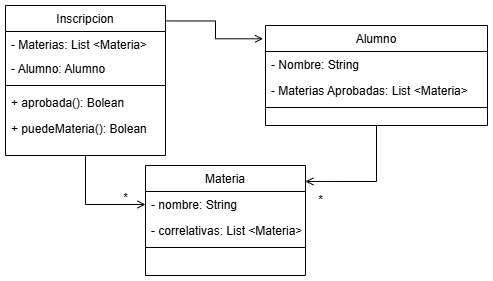

The diagram above was exported from draw.io. Its source (the exported page's mxGraphModel, read from the mxfile embedded in the PNG):
<mxGraphModel dx="577" dy="366" grid="1" gridSize="10" guides="1" tooltips="1" connect="1" arrows="1" fold="1" page="1" pageScale="1" pageWidth="827" pageHeight="1169" math="0" shadow="0">
  <root>
    <mxCell id="WIyWlLk6GJQsqaUBKTNV-0" />
    <mxCell id="WIyWlLk6GJQsqaUBKTNV-1" parent="WIyWlLk6GJQsqaUBKTNV-0" />
    <mxCell id="zkfFHV4jXpPFQw0GAbJ--6" value="Inscripcion" style="swimlane;fontStyle=0;align=center;verticalAlign=top;childLayout=stackLayout;horizontal=1;startSize=26;horizontalStack=0;resizeParent=1;resizeLast=0;collapsible=1;marginBottom=0;rounded=0;shadow=0;strokeWidth=1;" parent="WIyWlLk6GJQsqaUBKTNV-1" vertex="1">
      <mxGeometry x="240" y="140" width="160" height="150" as="geometry">
        <mxRectangle x="130" y="380" width="160" height="26" as="alternateBounds" />
      </mxGeometry>
    </mxCell>
    <mxCell id="zkfFHV4jXpPFQw0GAbJ--8" value="- Materias: List &lt;Materia&gt;" style="text;align=left;verticalAlign=top;spacingLeft=4;spacingRight=4;overflow=hidden;rotatable=0;points=[[0,0.5],[1,0.5]];portConstraint=eastwest;rounded=0;shadow=0;html=0;" parent="zkfFHV4jXpPFQw0GAbJ--6" vertex="1">
      <mxGeometry y="26" width="160" height="24" as="geometry" />
    </mxCell>
    <mxCell id="sKy4vNYrKSAiimDpEmss-0" value="- Alumno: Alumno" style="text;align=left;verticalAlign=top;spacingLeft=4;spacingRight=4;overflow=hidden;rotatable=0;points=[[0,0.5],[1,0.5]];portConstraint=eastwest;rounded=0;shadow=0;html=0;" vertex="1" parent="zkfFHV4jXpPFQw0GAbJ--6">
      <mxGeometry y="50" width="160" height="26" as="geometry" />
    </mxCell>
    <mxCell id="zkfFHV4jXpPFQw0GAbJ--9" value="" style="line;html=1;strokeWidth=1;align=left;verticalAlign=middle;spacingTop=-1;spacingLeft=3;spacingRight=3;rotatable=0;labelPosition=right;points=[];portConstraint=eastwest;" parent="zkfFHV4jXpPFQw0GAbJ--6" vertex="1">
      <mxGeometry y="76" width="160" height="8" as="geometry" />
    </mxCell>
    <mxCell id="zkfFHV4jXpPFQw0GAbJ--10" value="+ aprobada(): Bolean" style="text;align=left;verticalAlign=top;spacingLeft=4;spacingRight=4;overflow=hidden;rotatable=0;points=[[0,0.5],[1,0.5]];portConstraint=eastwest;fontStyle=0" parent="zkfFHV4jXpPFQw0GAbJ--6" vertex="1">
      <mxGeometry y="84" width="160" height="26" as="geometry" />
    </mxCell>
    <mxCell id="sKy4vNYrKSAiimDpEmss-9" value="+ puedeMateria(): Bolean" style="text;align=left;verticalAlign=top;spacingLeft=4;spacingRight=4;overflow=hidden;rotatable=0;points=[[0,0.5],[1,0.5]];portConstraint=eastwest;fontStyle=0" vertex="1" parent="zkfFHV4jXpPFQw0GAbJ--6">
      <mxGeometry y="110" width="160" height="26" as="geometry" />
    </mxCell>
    <mxCell id="zkfFHV4jXpPFQw0GAbJ--13" value="Materia" style="swimlane;fontStyle=0;align=center;verticalAlign=top;childLayout=stackLayout;horizontal=1;startSize=26;horizontalStack=0;resizeParent=1;resizeLast=0;collapsible=1;marginBottom=0;rounded=0;shadow=0;strokeWidth=1;" parent="WIyWlLk6GJQsqaUBKTNV-1" vertex="1">
      <mxGeometry x="380" y="300" width="160" height="110" as="geometry">
        <mxRectangle x="400" y="320" width="170" height="26" as="alternateBounds" />
      </mxGeometry>
    </mxCell>
    <mxCell id="zkfFHV4jXpPFQw0GAbJ--14" value="- nombre: String" style="text;align=left;verticalAlign=top;spacingLeft=4;spacingRight=4;overflow=hidden;rotatable=0;points=[[0,0.5],[1,0.5]];portConstraint=eastwest;" parent="zkfFHV4jXpPFQw0GAbJ--13" vertex="1">
      <mxGeometry y="26" width="160" height="26" as="geometry" />
    </mxCell>
    <mxCell id="sKy4vNYrKSAiimDpEmss-2" value="- correlativas: List &lt;Materia&gt;" style="text;align=left;verticalAlign=top;spacingLeft=4;spacingRight=4;overflow=hidden;rotatable=0;points=[[0,0.5],[1,0.5]];portConstraint=eastwest;" vertex="1" parent="zkfFHV4jXpPFQw0GAbJ--13">
      <mxGeometry y="52" width="160" height="26" as="geometry" />
    </mxCell>
    <mxCell id="zkfFHV4jXpPFQw0GAbJ--15" value="" style="line;html=1;strokeWidth=1;align=left;verticalAlign=middle;spacingTop=-1;spacingLeft=3;spacingRight=3;rotatable=0;labelPosition=right;points=[];portConstraint=eastwest;" parent="zkfFHV4jXpPFQw0GAbJ--13" vertex="1">
      <mxGeometry y="78" width="160" height="8" as="geometry" />
    </mxCell>
    <mxCell id="zkfFHV4jXpPFQw0GAbJ--17" value="Alumno" style="swimlane;fontStyle=0;align=center;verticalAlign=top;childLayout=stackLayout;horizontal=1;startSize=26;horizontalStack=0;resizeParent=1;resizeLast=0;collapsible=1;marginBottom=0;rounded=0;shadow=0;strokeWidth=1;" parent="WIyWlLk6GJQsqaUBKTNV-1" vertex="1">
      <mxGeometry x="500" y="160" width="222" height="100" as="geometry">
        <mxRectangle x="550" y="140" width="160" height="26" as="alternateBounds" />
      </mxGeometry>
    </mxCell>
    <mxCell id="zkfFHV4jXpPFQw0GAbJ--18" value="- Nombre: String" style="text;align=left;verticalAlign=top;spacingLeft=4;spacingRight=4;overflow=hidden;rotatable=0;points=[[0,0.5],[1,0.5]];portConstraint=eastwest;" parent="zkfFHV4jXpPFQw0GAbJ--17" vertex="1">
      <mxGeometry y="26" width="222" height="26" as="geometry" />
    </mxCell>
    <mxCell id="zkfFHV4jXpPFQw0GAbJ--19" value="- Materias Aprobadas: List &lt;Materia&gt;" style="text;align=left;verticalAlign=top;spacingLeft=4;spacingRight=4;overflow=hidden;rotatable=0;points=[[0,0.5],[1,0.5]];portConstraint=eastwest;rounded=0;shadow=0;html=0;" parent="zkfFHV4jXpPFQw0GAbJ--17" vertex="1">
      <mxGeometry y="52" width="222" height="26" as="geometry" />
    </mxCell>
    <mxCell id="zkfFHV4jXpPFQw0GAbJ--23" value="" style="line;html=1;strokeWidth=1;align=left;verticalAlign=middle;spacingTop=-1;spacingLeft=3;spacingRight=3;rotatable=0;labelPosition=right;points=[];portConstraint=eastwest;" parent="zkfFHV4jXpPFQw0GAbJ--17" vertex="1">
      <mxGeometry y="78" width="222" height="8" as="geometry" />
    </mxCell>
    <mxCell id="sKy4vNYrKSAiimDpEmss-4" style="edgeStyle=orthogonalEdgeStyle;rounded=0;orthogonalLoop=1;jettySize=auto;html=1;entryX=-0.011;entryY=0.133;entryDx=0;entryDy=0;entryPerimeter=0;exitX=0.997;exitY=0.103;exitDx=0;exitDy=0;exitPerimeter=0;endArrow=open;endFill=0;" edge="1" parent="WIyWlLk6GJQsqaUBKTNV-1" source="zkfFHV4jXpPFQw0GAbJ--6" target="zkfFHV4jXpPFQw0GAbJ--17">
      <mxGeometry relative="1" as="geometry">
        <mxPoint x="410" y="155" as="sourcePoint" />
        <mxPoint x="530" y="199.774" as="targetPoint" />
      </mxGeometry>
    </mxCell>
    <mxCell id="sKy4vNYrKSAiimDpEmss-5" style="edgeStyle=orthogonalEdgeStyle;rounded=0;orthogonalLoop=1;jettySize=auto;html=1;entryX=0.999;entryY=0.145;entryDx=0;entryDy=0;entryPerimeter=0;endArrow=open;endFill=0;" edge="1" parent="WIyWlLk6GJQsqaUBKTNV-1" source="zkfFHV4jXpPFQw0GAbJ--17" target="zkfFHV4jXpPFQw0GAbJ--13">
      <mxGeometry relative="1" as="geometry" />
    </mxCell>
    <mxCell id="sKy4vNYrKSAiimDpEmss-6" style="edgeStyle=orthogonalEdgeStyle;rounded=0;orthogonalLoop=1;jettySize=auto;html=1;entryX=0.5;entryY=1;entryDx=0;entryDy=0;startArrow=open;startFill=0;endArrow=none;" edge="1" parent="WIyWlLk6GJQsqaUBKTNV-1" source="zkfFHV4jXpPFQw0GAbJ--14" target="zkfFHV4jXpPFQw0GAbJ--6">
      <mxGeometry relative="1" as="geometry" />
    </mxCell>
    <mxCell id="sKy4vNYrKSAiimDpEmss-7" value="*" style="text;html=1;align=center;verticalAlign=middle;resizable=0;points=[];autosize=1;strokeColor=none;fillColor=none;" vertex="1" parent="WIyWlLk6GJQsqaUBKTNV-1">
      <mxGeometry x="540" y="320" width="30" height="30" as="geometry" />
    </mxCell>
    <mxCell id="sKy4vNYrKSAiimDpEmss-8" value="*" style="text;html=1;align=center;verticalAlign=middle;resizable=0;points=[];autosize=1;strokeColor=none;fillColor=none;" vertex="1" parent="WIyWlLk6GJQsqaUBKTNV-1">
      <mxGeometry x="345" y="318" width="30" height="30" as="geometry" />
    </mxCell>
  </root>
</mxGraphModel>